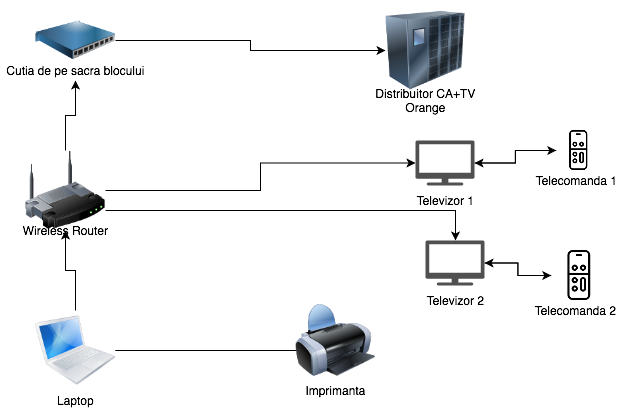

The diagram above was exported from draw.io. Its source (the exported page's mxGraphModel, read from the mxfile embedded in the PNG):
<mxGraphModel dx="786" dy="492" grid="1" gridSize="10" guides="1" tooltips="1" connect="1" arrows="1" fold="1" page="1" pageScale="1" pageWidth="850" pageHeight="1100" math="0" shadow="0">
  <root>
    <mxCell id="0" />
    <mxCell id="1" parent="0" />
    <mxCell id="X5VBh-CI8pyh1ff5Q9fc-3" style="edgeStyle=orthogonalEdgeStyle;rounded=0;orthogonalLoop=1;jettySize=auto;html=1;entryX=0.375;entryY=0.625;entryDx=0;entryDy=0;entryPerimeter=0;" edge="1" parent="1" source="X5VBh-CI8pyh1ff5Q9fc-1" target="X5VBh-CI8pyh1ff5Q9fc-2">
      <mxGeometry relative="1" as="geometry" />
    </mxCell>
    <mxCell id="X5VBh-CI8pyh1ff5Q9fc-8" style="edgeStyle=orthogonalEdgeStyle;rounded=0;orthogonalLoop=1;jettySize=auto;html=1;" edge="1" parent="1" source="X5VBh-CI8pyh1ff5Q9fc-1" target="X5VBh-CI8pyh1ff5Q9fc-4">
      <mxGeometry relative="1" as="geometry" />
    </mxCell>
    <mxCell id="X5VBh-CI8pyh1ff5Q9fc-1" value="" style="image;html=1;image=img/lib/clip_art/computers/MacBook_128x128.png" vertex="1" parent="1">
      <mxGeometry x="110" y="330" width="80" height="80" as="geometry" />
    </mxCell>
    <mxCell id="X5VBh-CI8pyh1ff5Q9fc-2" value="" style="image;html=1;image=img/lib/clip_art/computers/Printer_128x128.png" vertex="1" parent="1">
      <mxGeometry x="370" y="320" width="80" height="80" as="geometry" />
    </mxCell>
    <mxCell id="X5VBh-CI8pyh1ff5Q9fc-9" style="edgeStyle=orthogonalEdgeStyle;rounded=0;orthogonalLoop=1;jettySize=auto;html=1;" edge="1" parent="1" source="X5VBh-CI8pyh1ff5Q9fc-4" target="X5VBh-CI8pyh1ff5Q9fc-5">
      <mxGeometry relative="1" as="geometry" />
    </mxCell>
    <mxCell id="X5VBh-CI8pyh1ff5Q9fc-13" style="edgeStyle=orthogonalEdgeStyle;rounded=0;orthogonalLoop=1;jettySize=auto;html=1;" edge="1" parent="1" source="X5VBh-CI8pyh1ff5Q9fc-4" target="X5VBh-CI8pyh1ff5Q9fc-11">
      <mxGeometry relative="1" as="geometry" />
    </mxCell>
    <mxCell id="X5VBh-CI8pyh1ff5Q9fc-14" style="edgeStyle=orthogonalEdgeStyle;rounded=0;orthogonalLoop=1;jettySize=auto;html=1;" edge="1" parent="1" source="X5VBh-CI8pyh1ff5Q9fc-4" target="X5VBh-CI8pyh1ff5Q9fc-12">
      <mxGeometry relative="1" as="geometry">
        <Array as="points">
          <mxPoint x="530" y="230" />
        </Array>
      </mxGeometry>
    </mxCell>
    <mxCell id="X5VBh-CI8pyh1ff5Q9fc-4" value="" style="image;html=1;image=img/lib/clip_art/networking/Wireless_Router_128x128.png" vertex="1" parent="1">
      <mxGeometry x="100" y="170" width="80" height="80" as="geometry" />
    </mxCell>
    <mxCell id="X5VBh-CI8pyh1ff5Q9fc-10" style="edgeStyle=orthogonalEdgeStyle;rounded=0;orthogonalLoop=1;jettySize=auto;html=1;" edge="1" parent="1" source="X5VBh-CI8pyh1ff5Q9fc-5" target="X5VBh-CI8pyh1ff5Q9fc-7">
      <mxGeometry relative="1" as="geometry" />
    </mxCell>
    <mxCell id="X5VBh-CI8pyh1ff5Q9fc-5" value="" style="image;html=1;image=img/lib/clip_art/networking/power_distribution_unit_128x128.png" vertex="1" parent="1">
      <mxGeometry x="110" y="20" width="80" height="80" as="geometry" />
    </mxCell>
    <mxCell id="X5VBh-CI8pyh1ff5Q9fc-7" value="" style="image;html=1;image=img/lib/clip_art/networking/UPS_128x128.png" vertex="1" parent="1">
      <mxGeometry x="460" y="30" width="80" height="80" as="geometry" />
    </mxCell>
    <mxCell id="X5VBh-CI8pyh1ff5Q9fc-20" style="edgeStyle=orthogonalEdgeStyle;rounded=0;orthogonalLoop=1;jettySize=auto;html=1;entryX=0;entryY=0.5;entryDx=0;entryDy=0;" edge="1" parent="1" source="X5VBh-CI8pyh1ff5Q9fc-11" target="X5VBh-CI8pyh1ff5Q9fc-16">
      <mxGeometry relative="1" as="geometry" />
    </mxCell>
    <mxCell id="X5VBh-CI8pyh1ff5Q9fc-11" value="" style="pointerEvents=1;shadow=0;dashed=0;html=1;strokeColor=none;fillColor=#505050;labelPosition=center;verticalLabelPosition=bottom;verticalAlign=top;outlineConnect=0;align=center;shape=mxgraph.office.devices.tv;" vertex="1" parent="1">
      <mxGeometry x="490" y="160" width="59" height="45" as="geometry" />
    </mxCell>
    <mxCell id="X5VBh-CI8pyh1ff5Q9fc-19" style="edgeStyle=orthogonalEdgeStyle;rounded=0;orthogonalLoop=1;jettySize=auto;html=1;" edge="1" parent="1" source="X5VBh-CI8pyh1ff5Q9fc-12" target="X5VBh-CI8pyh1ff5Q9fc-15">
      <mxGeometry relative="1" as="geometry" />
    </mxCell>
    <mxCell id="X5VBh-CI8pyh1ff5Q9fc-12" value="" style="pointerEvents=1;shadow=0;dashed=0;html=1;strokeColor=none;fillColor=#505050;labelPosition=center;verticalLabelPosition=bottom;verticalAlign=top;outlineConnect=0;align=center;shape=mxgraph.office.devices.tv;" vertex="1" parent="1">
      <mxGeometry x="500" y="260" width="59" height="45" as="geometry" />
    </mxCell>
    <mxCell id="X5VBh-CI8pyh1ff5Q9fc-18" style="edgeStyle=orthogonalEdgeStyle;rounded=0;orthogonalLoop=1;jettySize=auto;html=1;" edge="1" parent="1" source="X5VBh-CI8pyh1ff5Q9fc-15" target="X5VBh-CI8pyh1ff5Q9fc-12">
      <mxGeometry relative="1" as="geometry" />
    </mxCell>
    <mxCell id="X5VBh-CI8pyh1ff5Q9fc-15" value="" style="shape=image;html=1;verticalAlign=top;verticalLabelPosition=bottom;labelBackgroundColor=#ffffff;imageAspect=0;aspect=fixed;image=https://cdn0.iconfinder.com/data/icons/iphone-7-airpods-icons/24/apple-tv-remote-128.png" vertex="1" parent="1">
      <mxGeometry x="625.75" y="270" width="50" height="50" as="geometry" />
    </mxCell>
    <mxCell id="X5VBh-CI8pyh1ff5Q9fc-17" style="edgeStyle=orthogonalEdgeStyle;rounded=0;orthogonalLoop=1;jettySize=auto;html=1;" edge="1" parent="1" source="X5VBh-CI8pyh1ff5Q9fc-16" target="X5VBh-CI8pyh1ff5Q9fc-11">
      <mxGeometry relative="1" as="geometry" />
    </mxCell>
    <mxCell id="X5VBh-CI8pyh1ff5Q9fc-16" value="" style="shape=image;html=1;verticalAlign=top;verticalLabelPosition=bottom;labelBackgroundColor=#ffffff;imageAspect=0;aspect=fixed;image=https://cdn0.iconfinder.com/data/icons/iphone-7-airpods-icons/24/apple-tv-remote-128.png" vertex="1" parent="1">
      <mxGeometry x="630.75" y="150" width="40" height="40" as="geometry" />
    </mxCell>
    <mxCell id="X5VBh-CI8pyh1ff5Q9fc-21" value="Imprimanta" style="text;html=1;align=center;verticalAlign=middle;resizable=0;points=[];autosize=1;" vertex="1" parent="1">
      <mxGeometry x="370" y="400" width="80" height="20" as="geometry" />
    </mxCell>
    <mxCell id="X5VBh-CI8pyh1ff5Q9fc-22" value="Laptop" style="text;html=1;align=center;verticalAlign=middle;resizable=0;points=[];autosize=1;" vertex="1" parent="1">
      <mxGeometry x="125" y="410" width="50" height="20" as="geometry" />
    </mxCell>
    <mxCell id="X5VBh-CI8pyh1ff5Q9fc-23" value="Wireless Router" style="text;html=1;align=center;verticalAlign=middle;resizable=0;points=[];autosize=1;" vertex="1" parent="1">
      <mxGeometry x="90" y="240" width="100" height="20" as="geometry" />
    </mxCell>
    <mxCell id="X5VBh-CI8pyh1ff5Q9fc-25" value="Cutia de pe sacra blocului&lt;br&gt;" style="text;html=1;align=center;verticalAlign=middle;resizable=0;points=[];autosize=1;" vertex="1" parent="1">
      <mxGeometry x="75" y="80" width="150" height="20" as="geometry" />
    </mxCell>
    <mxCell id="X5VBh-CI8pyh1ff5Q9fc-26" value="Televizor 1&lt;br&gt;" style="text;html=1;align=center;verticalAlign=middle;resizable=0;points=[];autosize=1;" vertex="1" parent="1">
      <mxGeometry x="485" y="210" width="70" height="20" as="geometry" />
    </mxCell>
    <mxCell id="X5VBh-CI8pyh1ff5Q9fc-27" value="Televizor 2" style="text;html=1;align=center;verticalAlign=middle;resizable=0;points=[];autosize=1;" vertex="1" parent="1">
      <mxGeometry x="494.5" y="310" width="70" height="20" as="geometry" />
    </mxCell>
    <mxCell id="X5VBh-CI8pyh1ff5Q9fc-28" value="Telecomanda 1" style="text;html=1;align=center;verticalAlign=middle;resizable=0;points=[];autosize=1;" vertex="1" parent="1">
      <mxGeometry x="600.75" y="190" width="100" height="20" as="geometry" />
    </mxCell>
    <mxCell id="X5VBh-CI8pyh1ff5Q9fc-29" value="Telecomanda 2" style="text;html=1;align=center;verticalAlign=middle;resizable=0;points=[];autosize=1;" vertex="1" parent="1">
      <mxGeometry x="600" y="320" width="100" height="20" as="geometry" />
    </mxCell>
    <mxCell id="X5VBh-CI8pyh1ff5Q9fc-30" value="Distribuitor CA+TV&lt;br&gt;Orange" style="text;html=1;align=center;verticalAlign=middle;resizable=0;points=[];autosize=1;" vertex="1" parent="1">
      <mxGeometry x="440" y="105" width="120" height="30" as="geometry" />
    </mxCell>
  </root>
</mxGraphModel>